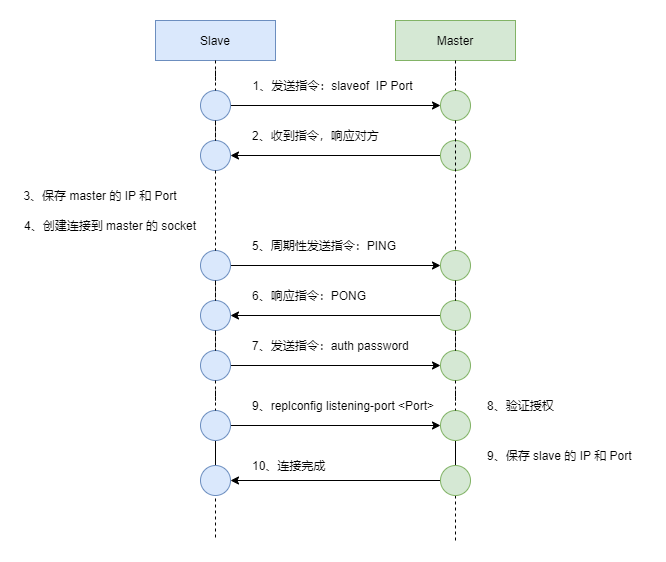

The diagram above was exported from draw.io. Its source (the exported page's mxGraphModel, read from the mxfile embedded in the PNG):
<mxGraphModel dx="1086" dy="846" grid="1" gridSize="10" guides="1" tooltips="1" connect="1" arrows="1" fold="1" page="1" pageScale="1" pageWidth="850" pageHeight="1100" math="0" shadow="0">
  <root>
    <mxCell id="0" />
    <mxCell id="1" parent="0" />
    <mxCell id="7xFXw0kGKb1fyQ8G99Ds-3" style="edgeStyle=orthogonalEdgeStyle;rounded=0;orthogonalLoop=1;jettySize=auto;html=1;exitX=0.5;exitY=1;exitDx=0;exitDy=0;endArrow=none;endFill=0;dashed=1;startArrow=none;" edge="1" parent="1">
      <mxGeometry relative="1" as="geometry">
        <mxPoint x="220" y="640" as="targetPoint" />
        <mxPoint x="220" y="580" as="sourcePoint" />
      </mxGeometry>
    </mxCell>
    <mxCell id="7xFXw0kGKb1fyQ8G99Ds-1" value="Slave" style="rounded=0;whiteSpace=wrap;html=1;fillColor=#dae8fc;strokeColor=#6c8ebf;" vertex="1" parent="1">
      <mxGeometry x="160" y="120" width="120" height="40" as="geometry" />
    </mxCell>
    <mxCell id="7xFXw0kGKb1fyQ8G99Ds-4" style="edgeStyle=orthogonalEdgeStyle;rounded=0;orthogonalLoop=1;jettySize=auto;html=1;exitX=0.5;exitY=1;exitDx=0;exitDy=0;dashed=1;endArrow=none;endFill=0;startArrow=none;" edge="1" parent="1" source="7xFXw0kGKb1fyQ8G99Ds-46">
      <mxGeometry relative="1" as="geometry">
        <mxPoint x="460" y="640" as="targetPoint" />
      </mxGeometry>
    </mxCell>
    <mxCell id="7xFXw0kGKb1fyQ8G99Ds-2" value="Master" style="rounded=0;whiteSpace=wrap;html=1;fillColor=#d5e8d4;strokeColor=#82b366;" vertex="1" parent="1">
      <mxGeometry x="400" y="120" width="120" height="40" as="geometry" />
    </mxCell>
    <mxCell id="7xFXw0kGKb1fyQ8G99Ds-9" style="edgeStyle=orthogonalEdgeStyle;rounded=0;orthogonalLoop=1;jettySize=auto;html=1;exitX=1;exitY=0.5;exitDx=0;exitDy=0;entryX=0;entryY=0.5;entryDx=0;entryDy=0;endArrow=classic;endFill=1;" edge="1" parent="1" source="7xFXw0kGKb1fyQ8G99Ds-5" target="7xFXw0kGKb1fyQ8G99Ds-7">
      <mxGeometry relative="1" as="geometry" />
    </mxCell>
    <mxCell id="7xFXw0kGKb1fyQ8G99Ds-5" value="" style="ellipse;whiteSpace=wrap;html=1;aspect=fixed;fillColor=#dae8fc;strokeColor=#6c8ebf;" vertex="1" parent="1">
      <mxGeometry x="205" y="190" width="30" height="30" as="geometry" />
    </mxCell>
    <mxCell id="7xFXw0kGKb1fyQ8G99Ds-6" value="" style="edgeStyle=orthogonalEdgeStyle;rounded=0;orthogonalLoop=1;jettySize=auto;html=1;exitX=0.5;exitY=1;exitDx=0;exitDy=0;endArrow=none;endFill=0;dashed=1;" edge="1" parent="1" source="7xFXw0kGKb1fyQ8G99Ds-1" target="7xFXw0kGKb1fyQ8G99Ds-5">
      <mxGeometry relative="1" as="geometry">
        <mxPoint x="220" y="530" as="targetPoint" />
        <mxPoint x="220" y="160" as="sourcePoint" />
      </mxGeometry>
    </mxCell>
    <mxCell id="7xFXw0kGKb1fyQ8G99Ds-7" value="" style="ellipse;whiteSpace=wrap;html=1;aspect=fixed;fillColor=#d5e8d4;strokeColor=#82b366;" vertex="1" parent="1">
      <mxGeometry x="445" y="190" width="30" height="30" as="geometry" />
    </mxCell>
    <mxCell id="7xFXw0kGKb1fyQ8G99Ds-8" value="" style="edgeStyle=orthogonalEdgeStyle;rounded=0;orthogonalLoop=1;jettySize=auto;html=1;exitX=0.5;exitY=1;exitDx=0;exitDy=0;dashed=1;endArrow=none;endFill=0;" edge="1" parent="1" source="7xFXw0kGKb1fyQ8G99Ds-2" target="7xFXw0kGKb1fyQ8G99Ds-7">
      <mxGeometry relative="1" as="geometry">
        <mxPoint x="460" y="530" as="targetPoint" />
        <mxPoint x="460" y="160" as="sourcePoint" />
      </mxGeometry>
    </mxCell>
    <mxCell id="7xFXw0kGKb1fyQ8G99Ds-10" value="1、发送指令：slaveof&amp;nbsp; IP Port" style="text;html=1;strokeColor=none;fillColor=none;align=center;verticalAlign=middle;whiteSpace=wrap;rounded=0;" vertex="1" parent="1">
      <mxGeometry x="250" y="170" width="175" height="30" as="geometry" />
    </mxCell>
    <mxCell id="7xFXw0kGKb1fyQ8G99Ds-14" style="edgeStyle=orthogonalEdgeStyle;rounded=0;orthogonalLoop=1;jettySize=auto;html=1;exitX=0;exitY=0.5;exitDx=0;exitDy=0;entryX=1;entryY=0.5;entryDx=0;entryDy=0;endArrow=classic;endFill=1;" edge="1" parent="1" source="7xFXw0kGKb1fyQ8G99Ds-11" target="7xFXw0kGKb1fyQ8G99Ds-12">
      <mxGeometry relative="1" as="geometry" />
    </mxCell>
    <mxCell id="7xFXw0kGKb1fyQ8G99Ds-12" value="" style="ellipse;whiteSpace=wrap;html=1;aspect=fixed;fillColor=#dae8fc;strokeColor=#6c8ebf;" vertex="1" parent="1">
      <mxGeometry x="205" y="240" width="30" height="30" as="geometry" />
    </mxCell>
    <mxCell id="7xFXw0kGKb1fyQ8G99Ds-11" value="" style="ellipse;whiteSpace=wrap;html=1;aspect=fixed;fillColor=#d5e8d4;strokeColor=#82b366;" vertex="1" parent="1">
      <mxGeometry x="445" y="240" width="30" height="30" as="geometry" />
    </mxCell>
    <mxCell id="7xFXw0kGKb1fyQ8G99Ds-13" value="" style="edgeStyle=orthogonalEdgeStyle;rounded=0;orthogonalLoop=1;jettySize=auto;html=1;exitX=0.5;exitY=1;exitDx=0;exitDy=0;endArrow=none;endFill=0;dashed=1;startArrow=none;" edge="1" parent="1" source="7xFXw0kGKb1fyQ8G99Ds-5" target="7xFXw0kGKb1fyQ8G99Ds-12">
      <mxGeometry relative="1" as="geometry">
        <mxPoint x="220" y="530" as="targetPoint" />
        <mxPoint x="220" y="220" as="sourcePoint" />
      </mxGeometry>
    </mxCell>
    <mxCell id="7xFXw0kGKb1fyQ8G99Ds-15" value="2、收到指令，响应对方" style="text;html=1;strokeColor=none;fillColor=none;align=left;verticalAlign=middle;whiteSpace=wrap;rounded=0;" vertex="1" parent="1">
      <mxGeometry x="255" y="220" width="170" height="30" as="geometry" />
    </mxCell>
    <mxCell id="7xFXw0kGKb1fyQ8G99Ds-20" style="edgeStyle=orthogonalEdgeStyle;rounded=0;orthogonalLoop=1;jettySize=auto;html=1;exitX=1;exitY=0.5;exitDx=0;exitDy=0;entryX=0;entryY=0.5;entryDx=0;entryDy=0;endArrow=classic;endFill=1;" edge="1" parent="1" source="7xFXw0kGKb1fyQ8G99Ds-16" target="7xFXw0kGKb1fyQ8G99Ds-18">
      <mxGeometry relative="1" as="geometry" />
    </mxCell>
    <mxCell id="7xFXw0kGKb1fyQ8G99Ds-16" value="" style="ellipse;whiteSpace=wrap;html=1;aspect=fixed;fillColor=#dae8fc;strokeColor=#6c8ebf;" vertex="1" parent="1">
      <mxGeometry x="205" y="350" width="30" height="30" as="geometry" />
    </mxCell>
    <mxCell id="7xFXw0kGKb1fyQ8G99Ds-19" value="" style="edgeStyle=orthogonalEdgeStyle;rounded=0;orthogonalLoop=1;jettySize=auto;html=1;exitX=0.5;exitY=1;exitDx=0;exitDy=0;dashed=1;endArrow=none;endFill=0;startArrow=none;" edge="1" parent="1" source="7xFXw0kGKb1fyQ8G99Ds-7" target="7xFXw0kGKb1fyQ8G99Ds-18">
      <mxGeometry relative="1" as="geometry">
        <mxPoint x="460" y="530" as="targetPoint" />
        <mxPoint x="460" y="220" as="sourcePoint" />
      </mxGeometry>
    </mxCell>
    <mxCell id="7xFXw0kGKb1fyQ8G99Ds-17" value="" style="edgeStyle=orthogonalEdgeStyle;rounded=0;orthogonalLoop=1;jettySize=auto;html=1;exitX=0.5;exitY=1;exitDx=0;exitDy=0;endArrow=none;endFill=0;dashed=1;startArrow=none;" edge="1" parent="1" source="7xFXw0kGKb1fyQ8G99Ds-12" target="7xFXw0kGKb1fyQ8G99Ds-16">
      <mxGeometry relative="1" as="geometry">
        <mxPoint x="220" y="530" as="targetPoint" />
        <mxPoint x="220" y="270" as="sourcePoint" />
      </mxGeometry>
    </mxCell>
    <mxCell id="7xFXw0kGKb1fyQ8G99Ds-18" value="" style="ellipse;whiteSpace=wrap;html=1;aspect=fixed;fillColor=#d5e8d4;strokeColor=#82b366;" vertex="1" parent="1">
      <mxGeometry x="445" y="350" width="30" height="30" as="geometry" />
    </mxCell>
    <mxCell id="7xFXw0kGKb1fyQ8G99Ds-21" value="5、周期性发送指令：PING" style="text;html=1;strokeColor=none;fillColor=none;align=left;verticalAlign=middle;whiteSpace=wrap;rounded=0;" vertex="1" parent="1">
      <mxGeometry x="255" y="330" width="170" height="30" as="geometry" />
    </mxCell>
    <mxCell id="7xFXw0kGKb1fyQ8G99Ds-22" value="3、保存&amp;nbsp;master&amp;nbsp;的 IP&amp;nbsp;和 Port" style="text;html=1;strokeColor=none;fillColor=none;align=center;verticalAlign=middle;whiteSpace=wrap;rounded=0;" vertex="1" parent="1">
      <mxGeometry x="25" y="280" width="160" height="30" as="geometry" />
    </mxCell>
    <mxCell id="7xFXw0kGKb1fyQ8G99Ds-23" value="4、创建连接到&amp;nbsp;master&amp;nbsp;的&amp;nbsp;socket" style="text;html=1;strokeColor=none;fillColor=none;align=center;verticalAlign=middle;whiteSpace=wrap;rounded=0;" vertex="1" parent="1">
      <mxGeometry x="25" y="310" width="180" height="30" as="geometry" />
    </mxCell>
    <mxCell id="7xFXw0kGKb1fyQ8G99Ds-28" style="edgeStyle=orthogonalEdgeStyle;rounded=0;orthogonalLoop=1;jettySize=auto;html=1;exitX=0;exitY=0.5;exitDx=0;exitDy=0;entryX=1;entryY=0.5;entryDx=0;entryDy=0;endArrow=classic;endFill=1;" edge="1" parent="1" source="7xFXw0kGKb1fyQ8G99Ds-24" target="7xFXw0kGKb1fyQ8G99Ds-26">
      <mxGeometry relative="1" as="geometry" />
    </mxCell>
    <mxCell id="7xFXw0kGKb1fyQ8G99Ds-24" value="" style="ellipse;whiteSpace=wrap;html=1;aspect=fixed;fillColor=#d5e8d4;strokeColor=#82b366;" vertex="1" parent="1">
      <mxGeometry x="445" y="400" width="30" height="30" as="geometry" />
    </mxCell>
    <mxCell id="7xFXw0kGKb1fyQ8G99Ds-25" value="" style="edgeStyle=orthogonalEdgeStyle;rounded=0;orthogonalLoop=1;jettySize=auto;html=1;exitX=0.5;exitY=1;exitDx=0;exitDy=0;dashed=1;endArrow=none;endFill=0;startArrow=none;" edge="1" parent="1" source="7xFXw0kGKb1fyQ8G99Ds-18" target="7xFXw0kGKb1fyQ8G99Ds-24">
      <mxGeometry relative="1" as="geometry">
        <mxPoint x="460" y="530" as="targetPoint" />
        <mxPoint x="460" y="380" as="sourcePoint" />
      </mxGeometry>
    </mxCell>
    <mxCell id="7xFXw0kGKb1fyQ8G99Ds-26" value="" style="ellipse;whiteSpace=wrap;html=1;aspect=fixed;fillColor=#dae8fc;strokeColor=#6c8ebf;" vertex="1" parent="1">
      <mxGeometry x="205" y="400" width="30" height="30" as="geometry" />
    </mxCell>
    <mxCell id="7xFXw0kGKb1fyQ8G99Ds-27" value="" style="edgeStyle=orthogonalEdgeStyle;rounded=0;orthogonalLoop=1;jettySize=auto;html=1;exitX=0.5;exitY=1;exitDx=0;exitDy=0;endArrow=none;endFill=0;dashed=1;startArrow=none;" edge="1" parent="1" source="7xFXw0kGKb1fyQ8G99Ds-16" target="7xFXw0kGKb1fyQ8G99Ds-26">
      <mxGeometry relative="1" as="geometry">
        <mxPoint x="220" y="530" as="targetPoint" />
        <mxPoint x="220" y="380" as="sourcePoint" />
      </mxGeometry>
    </mxCell>
    <mxCell id="7xFXw0kGKb1fyQ8G99Ds-29" value="6、响应指令：PONG" style="text;html=1;strokeColor=none;fillColor=none;align=left;verticalAlign=middle;whiteSpace=wrap;rounded=0;" vertex="1" parent="1">
      <mxGeometry x="255" y="380" width="170" height="30" as="geometry" />
    </mxCell>
    <mxCell id="7xFXw0kGKb1fyQ8G99Ds-36" style="edgeStyle=orthogonalEdgeStyle;rounded=0;orthogonalLoop=1;jettySize=auto;html=1;exitX=1;exitY=0.5;exitDx=0;exitDy=0;entryX=0;entryY=0.5;entryDx=0;entryDy=0;endArrow=classic;endFill=1;" edge="1" parent="1" source="7xFXw0kGKb1fyQ8G99Ds-30" target="7xFXw0kGKb1fyQ8G99Ds-32">
      <mxGeometry relative="1" as="geometry" />
    </mxCell>
    <mxCell id="7xFXw0kGKb1fyQ8G99Ds-30" value="" style="ellipse;whiteSpace=wrap;html=1;aspect=fixed;fillColor=#dae8fc;strokeColor=#6c8ebf;" vertex="1" parent="1">
      <mxGeometry x="205" y="450" width="30" height="30" as="geometry" />
    </mxCell>
    <mxCell id="7xFXw0kGKb1fyQ8G99Ds-31" value="" style="edgeStyle=orthogonalEdgeStyle;rounded=0;orthogonalLoop=1;jettySize=auto;html=1;exitX=0.5;exitY=1;exitDx=0;exitDy=0;endArrow=none;endFill=0;dashed=1;startArrow=none;" edge="1" parent="1" source="7xFXw0kGKb1fyQ8G99Ds-26" target="7xFXw0kGKb1fyQ8G99Ds-30">
      <mxGeometry relative="1" as="geometry">
        <mxPoint x="220" y="530" as="targetPoint" />
        <mxPoint x="220" y="430" as="sourcePoint" />
      </mxGeometry>
    </mxCell>
    <mxCell id="7xFXw0kGKb1fyQ8G99Ds-32" value="" style="ellipse;whiteSpace=wrap;html=1;aspect=fixed;fillColor=#d5e8d4;strokeColor=#82b366;" vertex="1" parent="1">
      <mxGeometry x="445" y="450" width="30" height="30" as="geometry" />
    </mxCell>
    <mxCell id="7xFXw0kGKb1fyQ8G99Ds-33" value="" style="edgeStyle=orthogonalEdgeStyle;rounded=0;orthogonalLoop=1;jettySize=auto;html=1;exitX=0.5;exitY=1;exitDx=0;exitDy=0;dashed=1;endArrow=none;endFill=0;startArrow=none;" edge="1" parent="1" source="7xFXw0kGKb1fyQ8G99Ds-24" target="7xFXw0kGKb1fyQ8G99Ds-32">
      <mxGeometry relative="1" as="geometry">
        <mxPoint x="460" y="530" as="targetPoint" />
        <mxPoint x="460" y="430" as="sourcePoint" />
      </mxGeometry>
    </mxCell>
    <mxCell id="7xFXw0kGKb1fyQ8G99Ds-34" value="7、发送指令：auth&amp;nbsp;password" style="text;html=1;strokeColor=none;fillColor=none;align=left;verticalAlign=middle;whiteSpace=wrap;rounded=0;" vertex="1" parent="1">
      <mxGeometry x="255" y="430" width="170" height="30" as="geometry" />
    </mxCell>
    <mxCell id="7xFXw0kGKb1fyQ8G99Ds-53" style="edgeStyle=orthogonalEdgeStyle;rounded=0;orthogonalLoop=1;jettySize=auto;html=1;exitX=0.5;exitY=1;exitDx=0;exitDy=0;entryX=0.5;entryY=0;entryDx=0;entryDy=0;endArrow=none;endFill=0;" edge="1" parent="1" source="7xFXw0kGKb1fyQ8G99Ds-38" target="7xFXw0kGKb1fyQ8G99Ds-46">
      <mxGeometry relative="1" as="geometry" />
    </mxCell>
    <mxCell id="7xFXw0kGKb1fyQ8G99Ds-38" value="" style="ellipse;whiteSpace=wrap;html=1;aspect=fixed;fillColor=#d5e8d4;strokeColor=#82b366;" vertex="1" parent="1">
      <mxGeometry x="445" y="510" width="30" height="30" as="geometry" />
    </mxCell>
    <mxCell id="7xFXw0kGKb1fyQ8G99Ds-39" value="" style="edgeStyle=orthogonalEdgeStyle;rounded=0;orthogonalLoop=1;jettySize=auto;html=1;exitX=0.5;exitY=1;exitDx=0;exitDy=0;dashed=1;endArrow=none;endFill=0;startArrow=none;" edge="1" parent="1" source="7xFXw0kGKb1fyQ8G99Ds-32" target="7xFXw0kGKb1fyQ8G99Ds-38">
      <mxGeometry relative="1" as="geometry">
        <mxPoint x="460" y="580" as="targetPoint" />
        <mxPoint x="460" y="480" as="sourcePoint" />
      </mxGeometry>
    </mxCell>
    <mxCell id="7xFXw0kGKb1fyQ8G99Ds-51" style="edgeStyle=orthogonalEdgeStyle;rounded=0;orthogonalLoop=1;jettySize=auto;html=1;exitX=1;exitY=0.5;exitDx=0;exitDy=0;entryX=0;entryY=0.5;entryDx=0;entryDy=0;endArrow=classic;endFill=1;" edge="1" parent="1" source="7xFXw0kGKb1fyQ8G99Ds-40" target="7xFXw0kGKb1fyQ8G99Ds-38">
      <mxGeometry relative="1" as="geometry" />
    </mxCell>
    <mxCell id="7xFXw0kGKb1fyQ8G99Ds-52" style="edgeStyle=orthogonalEdgeStyle;rounded=0;orthogonalLoop=1;jettySize=auto;html=1;exitX=0.5;exitY=1;exitDx=0;exitDy=0;entryX=0.5;entryY=0;entryDx=0;entryDy=0;endArrow=none;endFill=0;" edge="1" parent="1" source="7xFXw0kGKb1fyQ8G99Ds-40">
      <mxGeometry relative="1" as="geometry">
        <mxPoint x="220" y="550" as="targetPoint" />
        <Array as="points">
          <mxPoint x="220" y="570" />
          <mxPoint x="220" y="570" />
        </Array>
      </mxGeometry>
    </mxCell>
    <mxCell id="7xFXw0kGKb1fyQ8G99Ds-40" value="" style="ellipse;whiteSpace=wrap;html=1;aspect=fixed;fillColor=#dae8fc;strokeColor=#6c8ebf;" vertex="1" parent="1">
      <mxGeometry x="205" y="510" width="30" height="30" as="geometry" />
    </mxCell>
    <mxCell id="7xFXw0kGKb1fyQ8G99Ds-41" value="" style="edgeStyle=orthogonalEdgeStyle;rounded=0;orthogonalLoop=1;jettySize=auto;html=1;exitX=0.5;exitY=1;exitDx=0;exitDy=0;endArrow=none;endFill=0;dashed=1;startArrow=none;" edge="1" parent="1" source="7xFXw0kGKb1fyQ8G99Ds-30" target="7xFXw0kGKb1fyQ8G99Ds-40">
      <mxGeometry relative="1" as="geometry">
        <mxPoint x="220" y="580" as="targetPoint" />
        <mxPoint x="220" y="480" as="sourcePoint" />
      </mxGeometry>
    </mxCell>
    <mxCell id="7xFXw0kGKb1fyQ8G99Ds-48" style="edgeStyle=orthogonalEdgeStyle;rounded=0;orthogonalLoop=1;jettySize=auto;html=1;exitX=1;exitY=0.5;exitDx=0;exitDy=0;entryX=0;entryY=0.5;entryDx=0;entryDy=0;endArrow=none;endFill=0;startArrow=classic;startFill=1;" edge="1" parent="1" target="7xFXw0kGKb1fyQ8G99Ds-46">
      <mxGeometry relative="1" as="geometry">
        <mxPoint x="235" y="580" as="sourcePoint" />
      </mxGeometry>
    </mxCell>
    <mxCell id="7xFXw0kGKb1fyQ8G99Ds-46" value="" style="ellipse;whiteSpace=wrap;html=1;aspect=fixed;fillColor=#d5e8d4;strokeColor=#82b366;" vertex="1" parent="1">
      <mxGeometry x="445" y="565" width="30" height="30" as="geometry" />
    </mxCell>
    <mxCell id="7xFXw0kGKb1fyQ8G99Ds-49" value="9、replconfig listening-port &amp;lt;Port&amp;gt;" style="text;html=1;strokeColor=none;fillColor=none;align=left;verticalAlign=middle;whiteSpace=wrap;rounded=0;" vertex="1" parent="1">
      <mxGeometry x="255" y="490" width="205" height="30" as="geometry" />
    </mxCell>
    <mxCell id="7xFXw0kGKb1fyQ8G99Ds-50" value="8、验证授权" style="text;html=1;strokeColor=none;fillColor=none;align=left;verticalAlign=middle;whiteSpace=wrap;rounded=0;" vertex="1" parent="1">
      <mxGeometry x="490" y="490" width="160" height="30" as="geometry" />
    </mxCell>
    <mxCell id="7xFXw0kGKb1fyQ8G99Ds-54" value="9、保存&amp;nbsp;slave&amp;nbsp;的 IP&amp;nbsp;和 Port" style="text;html=1;strokeColor=none;fillColor=none;align=left;verticalAlign=middle;whiteSpace=wrap;rounded=0;" vertex="1" parent="1">
      <mxGeometry x="490" y="540" width="160" height="30" as="geometry" />
    </mxCell>
    <mxCell id="7xFXw0kGKb1fyQ8G99Ds-55" value="" style="ellipse;whiteSpace=wrap;html=1;aspect=fixed;fillColor=#dae8fc;strokeColor=#6c8ebf;" vertex="1" parent="1">
      <mxGeometry x="205" y="565" width="30" height="30" as="geometry" />
    </mxCell>
    <mxCell id="7xFXw0kGKb1fyQ8G99Ds-56" value="10、连接完成" style="text;html=1;strokeColor=none;fillColor=none;align=left;verticalAlign=middle;whiteSpace=wrap;rounded=0;" vertex="1" parent="1">
      <mxGeometry x="255" y="550" width="205" height="30" as="geometry" />
    </mxCell>
  </root>
</mxGraphModel>